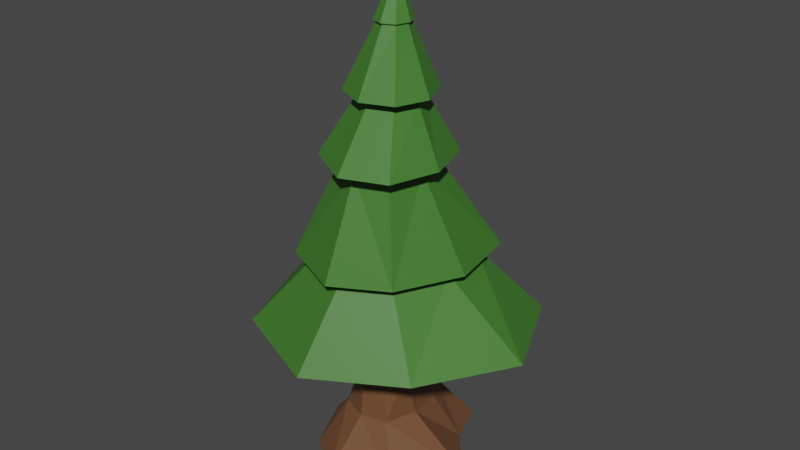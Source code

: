 # Source: tree1_2.blend  (saved by Blender 3.2.14; exported with 4.5.12 LTS)
import bpy
from mathutils import Matrix  # noqa: F401  (used for matrix-valued properties, if any)

bpy.ops.wm.read_factory_settings(use_empty=True)
scene = bpy.context.scene
scene.name = 'Scene'

# ---- collections
col_collection = bpy.data.collections.new('Collection'); scene.collection.children.link(col_collection)

# ---- materials (node trees are filled in below, after node groups)
mat_material_001 = bpy.data.materials.new('Material.001')
mat_material_001.use_transparent_shadow = False
mat_material = bpy.data.materials.new('Material')
mat_material.alpha_threshold = 0.0
mat_material.use_transparent_shadow = False
mat_material.line_color = (0.0, 0.0, 0.0, 1.0)

# ---- material node trees
mat_material_001.use_nodes = True; mat_material_001.node_tree.nodes.clear()
_N = mat_material_001.node_tree.nodes; _L = mat_material_001.node_tree.links
n0 = _N.new('ShaderNodeBsdfPrincipled'); n0.name = 'Principled BSDF'; n0.location = (10, 300)
n0.distribution = 'GGX'
n0.subsurface_method = 'RANDOM_WALK_SKIN'
n0.inputs[0].default_value = (0.05287, 0.1873, 0.02692, 1.0)
n0.inputs[3].default_value = 1.45
n0.inputs[27].default_value = (0.0, 0.0, 0.0, 1.0)
n0.inputs[28].default_value = 1.0
n1 = _N.new('ShaderNodeOutputMaterial'); n1.name = 'Material Output'; n1.location = (300, 300)
_L.new(n0.outputs[0], n1.inputs[0])
n1.is_active_output = True
mat_material.use_nodes = True; mat_material.node_tree.nodes.clear()
_N = mat_material.node_tree.nodes; _L = mat_material.node_tree.links
n0 = _N.new('ShaderNodeOutputMaterial'); n0.name = 'Material Output'; n0.location = (300, 300)
n1 = _N.new('ShaderNodeBsdfPrincipled'); n1.name = 'Principled BSDF'; n1.location = (10, 300)
n1.distribution = 'GGX'
n1.subsurface_method = 'RANDOM_WALK_SKIN'
n1.inputs[0].default_value = (0.16, 0.07048, 0.03216, 1.0)
n1.inputs[2].default_value = 0.4
n1.inputs[3].default_value = 1.45
n1.inputs[27].default_value = (0.0, 0.0, 0.0, 1.0)
n1.inputs[28].default_value = 1.0
_L.new(n1.outputs[0], n0.inputs[0])
n0.is_active_output = True

# ---- world
world_world = bpy.data.worlds.new('World'); scene.world = world_world
world_world.use_nodes = True; world_world.node_tree.nodes.clear()
_N = world_world.node_tree.nodes; _L = world_world.node_tree.links
n0 = _N.new('ShaderNodeOutputWorld'); n0.name = 'World Output'; n0.location = (300, 300)
n1 = _N.new('ShaderNodeBackground'); n1.name = 'Background'; n1.location = (10, 300)
n1.inputs[0].default_value = (0.05088, 0.05088, 0.05088, 1.0)
_L.new(n1.outputs[0], n0.inputs[0])
n0.is_active_output = True
world_world.color = (0.05088, 0.05088, 0.05088)
world_world.use_sun_shadow = False
world_world.sun_shadow_jitter_overblur = 0.0

# ---- meshes
me_cylinder = bpy.data.meshes.new('Cylinder')
me_cylinder.from_pydata([(0.5731, 1.573, 1.017e-16), (0.09495, 0.5589, 2.0), (0.8409, 0.7762, 3.267e-16), (0.3413, 0.1872, 2.0), (1.503, -0.03464, 0.0), (0.4441, -0.3832, 2.0), (0.8009, -1.267, 0.0), (0.2218, -0.7392, 2.0), (-0.3652, -1.639, 0.0), (-0.1855, -0.8295, 2.0), (-1.145, -1.109, 0.0), (-0.5859, -0.3389, 2.0), (-1.654, 0.01125, 0.0), (-0.6383, 0.3432, 2.0), (-0.9457, 1.161, 5.033e-16), (-0.3677, 0.6523, 2.0), (0.2104, 0.8422, 1.0), (0.4744, 0.3815, 1.0), (0.5378, -0.2405, 1.0), (0.3393, -0.8455, 1.0), (-0.1726, -0.9506, 1.0), (-0.6626, -0.7701, 1.0), (-0.7158, 0.09787, 1.0), (-0.4293, 0.7246, 1.0), (0.3527, 0.06092, 2.844), (0.04725, 0.3552, 2.844), (0.4245, -0.3491, 2.844), (0.2232, -0.778, 2.844), (-0.182, -0.8906, 2.844), (-0.5216, -0.527, 2.844), (-0.5799, -0.04164, 2.844), (-0.3305, 0.3084, 2.844), (0.1731, -0.3168, 9.294), (1.857, 1.819, 2.844), (-0.003837, 2.618, 2.844), (2.68, -0.01581, 2.844), (1.647, -1.733, 2.844), (0.003623, -2.711, 2.844), (-1.907, -1.918, 2.844), (-2.663, 0.05429, 2.844), (-1.883, 1.887, 2.844), (0.4793, -0.2307, 8.505), (0.2391, -0.1222, 8.505), (0.5819, -0.4748, 8.505), (0.4925, -0.7257, 8.505), (0.2609, -0.8292, 8.505), (0.02549, -0.732, 8.505), (-0.08189, -0.4771, 8.505), (0.004114, -0.2184, 8.505), (0.867, -1.283, 4.298), (1.099, -1.541, 4.37), (0.7386, -1.208, 6.142), (1.022, -1.519, 6.24), (0.6366, -0.9438, 7.318), (0.8328, -1.152, 7.373), (0.4607, -0.6964, 8.475), (0.2625, -0.7837, 8.475), (0.2583, -1.373, 7.373), (0.2466, -1.091, 7.318), (0.2113, -1.829, 6.24), (0.1884, -1.408, 6.142), (0.1215, -2.097, 4.37), (0.1178, -1.717, 4.298), (1.158, 0.6579, 4.298), (1.453, 0.9766, 4.37), (0.7449, 0.04035, 6.142), (1.026, 0.2926, 6.24), (0.6203, -0.1413, 7.318), (0.8102, 0.02893, 7.373), (0.449, -0.2728, 8.475), (0.5366, -0.4813, 8.475), (1.054, -0.5741, 7.373), (0.7863, -0.5529, 7.318), (1.305, -0.6235, 6.24), (0.9338, -0.5916, 6.142), (1.684, -0.3713, 4.37), (1.326, -0.3722, 4.298), (-1.227, -0.2516, 4.298), (-1.61, -0.2391, 4.37), (-0.6939, -0.3613, 6.142), (-1.086, -0.3206, 6.24), (-0.3371, -0.4641, 7.318), (-0.5996, -0.4569, 7.373), (-0.03002, -0.4835, 8.475), (0.04228, -0.2599, 8.475), (-0.3614, 0.1021, 7.373), (-0.1763, -0.08391, 7.318), (-0.6561, 0.4195, 6.24), (-0.3959, 0.1458, 6.142), (-1.052, 0.7849, 4.37), (-0.7915, 0.4923, 4.298), (0.06133, -0.7003, 8.475), (-0.3351, -1.087, 7.373), (-0.1573, -0.8933, 7.318), (-0.6848, -1.322, 6.24), (-0.417, -1.054, 6.142), (-1.091, -1.552, 4.37), (-0.8318, -1.283, 4.298), (0.1177, 0.8355, 4.298), (0.1183, 1.259, 4.37), (0.2225, 0.3123, 6.142), (0.2489, 0.6763, 6.24), (0.2215, 0.04899, 7.318), (0.2228, 0.3046, 7.373), (0.2441, -0.1806, 8.475)], [], [(1, 17, 16), (3, 18, 17), (5, 19, 18), (7, 20, 19), (9, 21, 20), (11, 22, 21), (13, 23, 22), (15, 16, 23), (14, 16, 0), (22, 14, 12), (10, 22, 12), (8, 21, 10), (6, 20, 8), (4, 19, 6), (2, 18, 4), (16, 2, 0), (1, 3, 17), (3, 5, 18), (5, 7, 19), (7, 9, 20), (9, 11, 21), (11, 13, 22), (13, 31, 15), (13, 15, 23), (15, 1, 16), (12, 14, 0, 2, 4, 6, 8, 10), (14, 23, 16), (22, 23, 14), (10, 21, 22), (8, 20, 21), (6, 19, 20), (4, 18, 19), (2, 17, 18), (16, 17, 2), (3, 26, 5), (9, 29, 11), (1, 31, 25), (3, 25, 24), (5, 27, 7), (11, 30, 13), (7, 28, 9), (13, 30, 31), (26, 24, 33, 35), (3, 24, 26), (9, 28, 29), (1, 15, 31), (3, 1, 25), (5, 26, 27), (11, 29, 30), (7, 27, 28), (32, 48, 47), (24, 25, 34, 33), (25, 31, 40, 34), (32, 47, 46), (31, 30, 39, 40), (32, 46, 45), (30, 29, 38, 39), (56, 55, 44, 45), (70, 69, 41, 43), (84, 83, 47, 48), (91, 56, 45, 46), (55, 70, 43, 44), (69, 104, 42, 41), (104, 84, 48, 42), (83, 91, 46, 47), (32, 42, 48), (32, 41, 42), (27, 26, 35, 36), (32, 43, 41), (28, 27, 36, 37), (32, 44, 43), (29, 28, 37, 38), (32, 45, 44), (39, 38, 97, 77), (77, 97, 96, 78), (88, 100, 99, 89), (79, 95, 94, 80), (80, 94, 93, 81), (81, 93, 92, 82), (82, 92, 91, 83), (34, 40, 90, 98), (98, 90, 89, 99), (99, 100, 65, 64), (100, 88, 87, 101), (101, 87, 86, 102), (102, 86, 85, 103), (103, 85, 84, 104), (33, 34, 98, 63), (63, 98, 99, 64), (74, 51, 50, 75), (65, 100, 101, 66), (66, 101, 102, 67), (67, 102, 103, 68), (68, 103, 104, 69), (36, 35, 76, 49), (49, 76, 75, 50), (60, 95, 96, 61), (51, 74, 73, 52), (52, 73, 72, 53), (53, 72, 71, 54), (54, 71, 70, 55), (38, 37, 62, 97), (97, 62, 61, 96), (78, 79, 88, 89), (95, 60, 59, 94), (94, 59, 58, 93), (93, 58, 57, 92), (92, 57, 56, 91), (40, 39, 77, 90), (90, 77, 78, 89), (64, 65, 74, 75), (88, 79, 80, 87), (87, 80, 81, 86), (86, 81, 82, 85), (85, 82, 83, 84), (35, 33, 63, 76), (76, 63, 64, 75), (50, 51, 60, 61), (74, 65, 66, 73), (73, 66, 67, 72), (72, 67, 68, 71), (71, 68, 69, 70), (37, 36, 49, 62), (62, 49, 50, 61), (95, 79, 78, 96), (60, 51, 52, 59), (59, 52, 53, 58), (58, 53, 54, 57), (57, 54, 55, 56)])
me_cylinder.polygons.foreach_set('material_index', [1, 1, 1, 1, 1, 1, 1, 1, 1, 1, 1, 1, 1, 1, 1, 1, 1, 1, 1, 1, 1, 1, 1, 1, 1, 1, 1, 1, 1, 1, 1, 1, 1, 1, 1, 1, 1, 1, 1, 1, 1, 1, 0, 1, 1, 1, 1, 1, 1, 1, 0, 0, 0, 0, 0, 0, 0, 0, 0, 0, 0, 0, 0, 0, 0, 0, 0, 0, 0, 0, 0, 0, 0, 0, 0, 0, 0, 0, 0, 0, 0, 0, 0, 0, 0, 0, 0, 0, 0, 0, 0, 0, 0, 0, 0, 0, 0, 0, 0, 0, 0, 0, 0, 0, 0, 0, 0, 0, 0, 0, 0, 0, 0, 0, 0, 0, 0, 0, 0, 0, 0, 0, 0, 0, 0, 0, 0, 0, 0])
_uv = me_cylinder.uv_layers.new(name='UVMap')
_uv.uv.foreach_set('vector', [1.0, 1.0, 0.875, 0.75, 1.0, 0.75, 0.875, 1.0, 0.75, 0.75, 0.875, 0.75, 0.75, 1.0, 0.625, 0.75, 0.75, 0.75, 0.625, 1.0, 0.5, 0.75, 0.625, 0.75, 0.5, 1.0, 0.375, 0.75, 0.5, 0.75, 0.375, 1.0, 0.25, 0.75, 0.375, 0.75, 0.25, 1.0, 0.125, 0.75, 0.25, 0.75, 0.125, 1.0, 0.0, 0.75, 0.125, 0.75, 0.125, 0.5, 0.0, 0.75, 0.0, 0.5, 0.25, 0.75, 0.125, 0.5, 0.25, 0.5, 0.375, 0.5, 0.25, 0.75, 0.25, 0.5, 0.5, 0.5, 0.375, 0.75, 0.375, 0.5, 0.625, 0.5, 0.5, 0.75, 0.5, 0.5, 0.75, 0.5, 0.625, 0.75, 0.625, 0.5, 0.875, 0.5, 0.75, 0.75, 0.75, 0.5, 1.0, 0.75, 0.875, 0.5, 1.0, 0.5, 1.0, 1.0, 0.875, 1.0, 0.875, 0.75, 0.875, 1.0, 0.75, 1.0, 0.75, 0.75, 0.75, 1.0, 0.625, 1.0, 0.625, 0.75, 0.625, 1.0, 0.5, 1.0, 0.5, 0.75, 0.5, 1.0, 0.375, 1.0, 0.375, 0.75, 0.375, 1.0, 0.25, 1.0, 0.25, 0.75, 0.25, 1.0, 0.1258, 1.0, 0.125, 1.0, 0.25, 1.0, 0.125, 1.0, 0.125, 0.75, 0.125, 1.0, 0.0, 1.0, 0.0, 0.75, 0.51, 0.25, 0.5803, 0.4197, 0.75, 0.49, 0.9197, 0.4197, 0.99, 0.25, 0.9197, 0.08029, 0.75, 0.01, 0.5803, 0.08029, 0.125, 0.5, 0.125, 0.75, 0.0, 0.75, 0.25, 0.75, 0.125, 0.75, 0.125, 0.5, 0.375, 0.5, 0.375, 0.75, 0.25, 0.75, 0.5, 0.5, 0.5, 0.75, 0.375, 0.75, 0.625, 0.5, 0.625, 0.75, 0.5, 0.75, 0.75, 0.5, 0.75, 0.75, 0.625, 0.75, 0.875, 0.5, 0.875, 0.75, 0.75, 0.75, 1.0, 0.75, 0.875, 0.75, 0.875, 0.5, 0.875, 1.0, 0.75, 1.0, 0.75, 1.0, 0.5, 1.0, 0.375, 1.0, 0.375, 1.0, 0.0, 1.0, 0.1258, 1.0, -1.228e-05, 1.0, 0.875, 1.0, 0.9999, 1.0, 0.875, 1.0, 0.75, 1.0, 0.625, 1.0, 0.625, 1.0, 0.375, 1.0, 0.2501, 1.0, 0.25, 1.0, 0.625, 1.0, 0.5, 1.0, 0.5, 1.0, 0.25, 1.0, 0.2501, 1.0, 0.1258, 1.0, 0.75, 1.0, 0.875, 1.0, 0.875, 1.0, 0.75, 1.0, 0.875, 1.0, 0.875, 1.0, 0.75, 1.0, 0.5, 1.0, 0.5, 1.0, 0.375, 1.0, 0.0, 1.0, 0.125, 1.0, 0.1258, 1.0, 0.875, 1.0, 1.0, 1.0, 0.9999, 1.0, 0.75, 1.0, 0.75, 1.0, 0.625, 1.0, 0.375, 1.0, 0.375, 1.0, 0.2501, 1.0, 0.625, 1.0, 0.625, 1.0, 0.5, 1.0, 0.08029, 0.4197, 0.1546, 0.4505, 0.04077, 0.3243, 0.875, 1.0, 0.9999, 1.0, 1.0, 1.0, 0.875, 1.0, -1.228e-05, 1.0, 0.1258, 1.0, 0.1251, 1.0, 0.0, 1.0, 0.01, 0.25, 0.04077, 0.3243, 0.04952, 0.1546, 0.1258, 1.0, 0.2501, 1.0, 0.25, 1.0, 0.1251, 1.0, 0.08029, 0.08029, 0.04952, 0.1546, 0.1757, 0.04077, 0.2501, 1.0, 0.375, 1.0, 0.375, 1.0, 0.25, 1.0, 0.5, 1.0, 0.625, 1.0, 0.625, 1.0, 0.5, 1.0, 0.75, 1.0, 0.875, 1.0, 0.875, 1.0, 0.75, 1.0, 0.125, 1.0, 0.25, 1.0, 0.25, 1.0, 0.125, 1.0, 0.375, 1.0, 0.5, 1.0, 0.5, 1.0, 0.375, 1.0, 0.625, 1.0, 0.75, 1.0, 0.75, 1.0, 0.625, 1.0, 0.875, 1.0, 0.9507, 1.0, 0.9453, 1.0, 0.875, 1.0, 0.04925, 1.0, 0.125, 1.0, 0.125, 1.0, 0.05472, 1.0, 0.25, 1.0, 0.375, 1.0, 0.375, 1.0, 0.25, 1.0, 0.25, 0.49, 0.3243, 0.4592, 0.1546, 0.4505, 0.4197, 0.4197, 0.4505, 0.3454, 0.3243, 0.4592, 0.625, 1.0, 0.75, 1.0, 0.75, 1.0, 0.625, 1.0, 0.49, 0.25, 0.4592, 0.1757, 0.4505, 0.3454, 0.5, 1.0, 0.625, 1.0, 0.625, 1.0, 0.5, 1.0, 0.4197, 0.08029, 0.3454, 0.04952, 0.4592, 0.1757, 0.375, 1.0, 0.5, 1.0, 0.5, 1.0, 0.375, 1.0, 0.25, 0.01, 0.1757, 0.04077, 0.3454, 0.04952, 0.25, 1.0, 0.375, 1.0, 0.3791, 1.0, 0.254, 1.0, 0.254, 1.0, 0.3791, 1.0, 0.3789, 1.0, 0.2533, 1.0, 0.1371, 1.0, 0.02406, 1.0, 0.009084, 1.0, 0.1282, 1.0, 0.2634, 1.0, 0.3849, 1.0, 0.3821, 1.0, 0.26, 1.0, 0.26, 1.0, 0.3821, 1.0, 0.375, 1.0, 0.2502, 1.0, 0.2502, 1.0, 0.375, 1.0, 0.375, 1.0, 0.2501, 1.0, 0.2501, 1.0, 0.375, 1.0, 0.375, 1.0, 0.25, 1.0, 0.0, 1.0, 0.1251, 1.0, 0.1311, 1.0, 0.003771, 1.0, 0.003771, 1.0, 0.1311, 1.0, 0.1282, 1.0, 0.009084, 1.0, 0.9876, 1.0, 0.9642, 1.0, 0.8732, 1.0, 0.875, 1.0, 0.02406, 1.0, 0.1371, 1.0, 0.1315, 1.0, 0.02884, 1.0, 0.02884, 1.0, 0.1315, 1.0, 0.1258, 1.0, 0.03825, 1.0, 0.03825, 1.0, 0.1258, 1.0, 0.1254, 1.0, 0.04375, 1.0, 0.04375, 1.0, 0.1254, 1.0, 0.125, 1.0, 0.04925, 1.0, 0.875, 1.0, 1.0, 1.0, 0.9913, 1.0, 0.875, 1.0, 0.875, 1.0, 0.9913, 1.0, 0.9876, 1.0, 0.875, 1.0, 0.75, 1.0, 0.625, 1.0, 0.625, 1.0, 0.75, 1.0, 0.8732, 1.0, 0.9642, 1.0, 0.9629, 1.0, 0.8743, 1.0, 0.8743, 1.0, 0.9629, 1.0, 0.9616, 1.0, 0.875, 1.0, 0.875, 1.0, 0.9616, 1.0, 0.9562, 1.0, 0.875, 1.0, 0.875, 1.0, 0.9562, 1.0, 0.9507, 1.0, 0.875, 1.0, 0.625, 1.0, 0.75, 1.0, 0.75, 1.0, 0.625, 1.0, 0.625, 1.0, 0.75, 1.0, 0.75, 1.0, 0.625, 1.0, 0.5004, 1.0, 0.3849, 1.0, 0.3789, 1.0, 0.5, 1.0, 0.625, 1.0, 0.75, 1.0, 0.75, 1.0, 0.625, 1.0, 0.625, 1.0, 0.75, 1.0, 0.75, 1.0, 0.625, 1.0, 0.625, 1.0, 0.75, 1.0, 0.75, 1.0, 0.625, 1.0, 0.625, 1.0, 0.75, 1.0, 0.75, 1.0, 0.625, 1.0, 0.375, 1.0, 0.5, 1.0, 0.5, 1.0, 0.3791, 1.0, 0.3791, 1.0, 0.5, 1.0, 0.5, 1.0, 0.3789, 1.0, 0.2533, 1.0, 0.2634, 1.0, 0.1371, 1.0, 0.1282, 1.0, 0.3849, 1.0, 0.5004, 1.0, 0.5001, 1.0, 0.3821, 1.0, 0.3821, 1.0, 0.5001, 1.0, 0.5, 1.0, 0.375, 1.0, 0.375, 1.0, 0.5, 1.0, 0.5, 1.0, 0.375, 1.0, 0.375, 1.0, 0.5, 1.0, 0.5, 1.0, 0.375, 1.0, 0.1251, 1.0, 0.25, 1.0, 0.254, 1.0, 0.1311, 1.0, 0.1311, 1.0, 0.254, 1.0, 0.2533, 1.0, 0.1282, 1.0, 0.875, 1.0, 0.8732, 1.0, 0.75, 1.0, 0.75, 1.0, 0.1371, 1.0, 0.2634, 1.0, 0.26, 1.0, 0.1315, 1.0, 0.1315, 1.0, 0.26, 1.0, 0.2502, 1.0, 0.1258, 1.0, 0.1258, 1.0, 0.2502, 1.0, 0.2501, 1.0, 0.1254, 1.0, 0.1254, 1.0, 0.2501, 1.0, 0.25, 1.0, 0.125, 1.0, 0.75, 1.0, 0.875, 1.0, 0.875, 1.0, 0.75, 1.0, 0.75, 1.0, 0.875, 1.0, 0.875, 1.0, 0.75, 1.0, 0.625, 1.0, 0.625, 1.0, 0.5004, 1.0, 0.5, 1.0, 0.75, 1.0, 0.8732, 1.0, 0.8743, 1.0, 0.75, 1.0, 0.75, 1.0, 0.8743, 1.0, 0.875, 1.0, 0.75, 1.0, 0.75, 1.0, 0.875, 1.0, 0.875, 1.0, 0.75, 1.0, 0.75, 1.0, 0.875, 1.0, 0.875, 1.0, 0.75, 1.0, 0.5, 1.0, 0.625, 1.0, 0.625, 1.0, 0.5, 1.0, 0.5, 1.0, 0.625, 1.0, 0.625, 1.0, 0.5, 1.0, 0.3849, 1.0, 0.2634, 1.0, 0.2533, 1.0, 0.3789, 1.0, 0.5004, 1.0, 0.625, 1.0, 0.625, 1.0, 0.5001, 1.0, 0.5001, 1.0, 0.625, 1.0, 0.625, 1.0, 0.5, 1.0, 0.5, 1.0, 0.625, 1.0, 0.625, 1.0, 0.5, 1.0, 0.5, 1.0, 0.625, 1.0, 0.625, 1.0, 0.5, 1.0])
me_cylinder.materials.append(mat_material_001)
me_cylinder.materials.append(mat_material)
me_cylinder.update()

# ---- objects
ob_cylinder = bpy.data.objects.new('Cylinder', me_cylinder)

# ---- transforms, parenting, visibility, modifiers, constraints
ob_cylinder.location = (0.0, 0.0, 0.0)

# ---- collection membership
col_collection.objects.link(ob_cylinder)

# ---- scene / render settings (as saved in the file)
scene.frame_start = 1; scene.frame_end = 250; scene.frame_set(1)
scene.render.engine = 'BLENDER_EEVEE_NEXT'
scene.cycles.sampling_pattern = 'TABULATED_SOBOL'
scene.cycles.use_light_tree = False
scene.view_settings.view_transform = 'Filmic'
bpy.context.view_layer.update()

# ---- added for rendering (the .blend has no active camera and no usable light): camera, sun
cam_auto = bpy.data.cameras.new('AutoCamera')
cam_auto.lens = 50.0
cam_auto.sensor_width = 36.0
cam_auto.clip_end = 1000.0
ob_auto_camera = bpy.data.objects.new('AutoCamera', cam_auto)
scene.collection.objects.link(ob_auto_camera)
ob_auto_camera.location = (11.0848, -13.3383, 13.5085)
ob_auto_camera.rotation_euler = (1.09748, -7.21219e-08, 0.694738)
scene.camera = ob_auto_camera
light_auto_sun = bpy.data.lights.new('AutoSun', 'SUN')
light_auto_sun.energy = 3.0
light_auto_sun.angle = 0.0523599
ob_auto_sun = bpy.data.objects.new('AutoSun', light_auto_sun)
scene.collection.objects.link(ob_auto_sun)
ob_auto_sun.rotation_euler = (0.872665, 0.174533, 0.523599)
bpy.context.view_layer.update()

